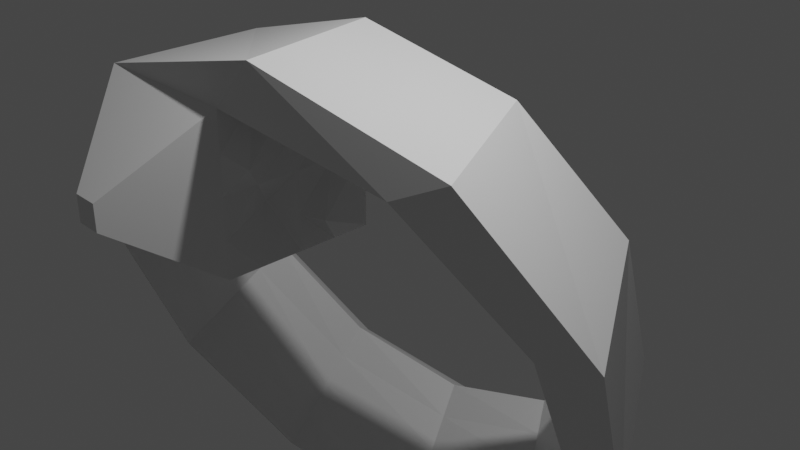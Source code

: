 # Source: lab6.blend  (saved by Blender 2.80.75; exported with 4.5.12 LTS)
import bpy
from mathutils import Matrix  # noqa: F401  (used for matrix-valued properties, if any)

bpy.ops.wm.read_factory_settings(use_empty=True)
scene = bpy.context.scene
scene.name = 'Scene'

# ---- collections
col_collection = bpy.data.collections.new('Collection'); scene.collection.children.link(col_collection)

# ---- materials (node trees are filled in below, after node groups)
mat_material = bpy.data.materials.new('Material')
mat_material.alpha_threshold = 0.0
mat_material.use_transparent_shadow = False
mat_material.line_color = (0.0, 0.0, 0.0, 1.0)

# ---- material node trees
mat_material.use_nodes = True; mat_material.node_tree.nodes.clear()
_N = mat_material.node_tree.nodes; _L = mat_material.node_tree.links
n0 = _N.new('ShaderNodeOutputMaterial'); n0.name = 'Material Output'; n0.location = (300, 300)
n1 = _N.new('ShaderNodeBsdfPrincipled'); n1.name = 'Principled BSDF'; n1.location = (10, 300)
n1.distribution = 'GGX'
n1.subsurface_method = 'BURLEY'
n1.inputs[2].default_value = 0.4
n1.inputs[3].default_value = 1.45
n1.inputs[27].default_value = (0.0, 0.0, 0.0, 1.0)
n1.inputs[28].default_value = 1.0
_L.new(n1.outputs[0], n0.inputs[0])
n0.is_active_output = True

# ---- world
world_world = bpy.data.worlds.new('World'); scene.world = world_world
world_world.use_nodes = True; world_world.node_tree.nodes.clear()
_N = world_world.node_tree.nodes; _L = world_world.node_tree.links
n0 = _N.new('ShaderNodeOutputWorld'); n0.name = 'World Output'; n0.location = (300, 300)
n1 = _N.new('ShaderNodeBackground'); n1.name = 'Background'; n1.location = (10, 300)
n1.inputs[0].default_value = (0.05088, 0.05088, 0.05088, 1.0)
_L.new(n1.outputs[0], n0.inputs[0])
n0.is_active_output = True
world_world.color = (0.05088, 0.05088, 0.05088)
world_world.use_sun_shadow = False
world_world.sun_shadow_jitter_overblur = 0.0

# ---- cameras
cam_camera = bpy.data.cameras.new('Camera')
cam_camera.clip_end = 100.0
cam_camera.ortho_scale = 7.314

# ---- lights
light_light = bpy.data.lights.new('Light', 'POINT')
light_light.transmission_factor = 0.0
light_light.energy = 1000.0
light_light.shadow_soft_size = 0.1
light_light.shadow_maximum_resolution = 0.006
light_light.use_absolute_resolution = True

# ---- meshes
me_cube = bpy.data.meshes.new('Cube')
me_cube.from_pydata([(1.0, 1.0, 1.0), (1.0, 1.0, -1.0), (1.0, -1.0, 1.0), (1.0, -1.0, -1.0), (-1.0, 1.0, 1.0), (-1.0, 1.0, -1.0), (-1.0, -1.0, 1.0), (-1.0, -1.0, -1.0), (1.0, -0.5576, -1.0), (1.0, -0.5442, 1.0), (1.0, -5.96e-08, -1.0), (1.0, 2.384e-07, 1.0), (1.0, 0.5034, -1.0), (1.0, 0.5034, 1.0), (1.0, -1.0, -0.5157), (0.8097, -0.3144, -0.3343), (1.0, 1.256e-08, -0.5157), (1.174, 0.2248, -0.6257), (1.0, 1.0, -0.5157), (1.0, -0.5509, 0.01004), (1.0, 1.0, 0.003937), (1.0, -1.0, 0.01181), (1.0, 0.5034, 0.005892), (1.0, 9.058e-08, 0.007874), (1.0, -1.0, 0.5), (1.0, 1.0, 0.4921), (1.0, 1.633e-07, 0.496), (1.194, -0.7796, 0.3021), (0.852, 0.7133, 0.6134), (0.1915, -2.242, -0.1664), (0.1915, -2.242, 0.1655), (0.5234, -2.242, -0.08607), (0.5234, -2.242, -0.1664), (0.5234, -2.242, 0.1655), (0.5234, -2.242, 0.001491), (0.5234, -2.242, 0.08252), (2.575, 1.442, 0.4356), (3.015, -0.5091, 0.4783), (0.9296, 1.095, 1.518), (1.369, -0.856, 1.56), (2.915, -0.0646, 0.4686), (2.795, 0.4662, 0.457), (2.684, 0.9572, 0.4462), (3.479, 2.069, -0.9007), (4.291, 0.2479, -1.061), (2.768, 1.592, 0.907), (3.58, -0.2283, 0.7468), (4.106, 0.6628, -1.024), (3.885, 1.158, -0.9808), (3.681, 1.616, -0.9405), (3.385, 2.654, -2.526), (4.369, 0.9977, -3.062), (3.852, 2.313, -0.6119), (4.836, 0.6565, -1.147), (4.145, 1.375, -2.94), (3.877, 1.826, -2.794), (3.629, 2.243, -2.659), (2.327, 2.988, -3.855), (3.22, 1.47, -4.802), (3.789, 2.997, -2.49), (4.682, 1.479, -3.438), (3.016, 1.816, -4.586), (2.773, 2.229, -4.328), (2.548, 2.611, -4.09), (0.6864, 2.948, -4.406), (1.259, 1.493, -5.653), (2.603, 3.397, -4.05), (3.175, 1.942, -5.298), (1.128, 1.825, -5.369), (0.9725, 2.221, -5.03), (0.8285, 2.587, -4.716), (-0.9434, 2.55, -3.981), (-0.8066, 1.06, -5.308), (0.7213, 3.369, -4.729), (0.8581, 1.879, -6.056), (-0.8378, 1.4, -5.006), (-0.875, 1.805, -4.645), (-0.9095, 2.18, -4.311), (-1.975, 1.937, -2.734), (-2.23, 0.3267, -3.892), (-1.176, 2.922, -4.28), (-1.432, 1.312, -5.438), (-2.172, 0.6937, -3.628), (-2.102, 1.132, -3.313), (-2.038, 1.537, -3.021), (-2.035, 1.331, -1.114), (-2.498, -0.4425, -1.915), (-2.404, 2.219, -2.867), (-2.868, 0.4459, -3.668), (-2.393, -0.03844, -1.732), (-2.266, 0.4441, -1.514), (-2.15, 0.8904, -1.313), (-1.102, 0.9494, 0.2935), (-1.514, -0.9696, -0.09113), (-2.52, 1.513, -0.9995), (-2.932, -0.4063, -1.384), (-1.42, -0.5323, -0.003481), (-1.308, -0.0101, 0.1012), (-1.204, 0.4729, 0.198)], [], [(11, 13, 42, 41), (7, 3, 32, 29), (7, 6, 4, 5), (5, 1, 12, 10, 8, 3, 7), (1, 18, 17, 12), (5, 4, 0, 25, 20, 18, 1), (8, 15, 14, 3), (10, 16, 15, 8), (12, 17, 16, 10), (14, 15, 19, 21), (15, 16, 23, 19), (17, 18, 20, 22), (16, 17, 22, 23), (23, 22, 28, 26), (21, 19, 27, 24), (19, 23, 26, 27), (22, 20, 25, 28), (27, 26, 11, 9), (28, 25, 0, 13), (26, 28, 13, 11), (24, 27, 9, 2), (32, 31, 34, 35, 33, 30, 29), (24, 2, 33, 35), (2, 6, 30, 33), (3, 14, 31, 32), (6, 7, 29, 30), (21, 24, 35, 34), (14, 21, 34, 31), (41, 42, 49, 48), (0, 4, 38, 36), (13, 0, 36, 42), (6, 2, 37, 39), (9, 11, 41, 40), (4, 6, 39, 38), (2, 9, 40, 37), (49, 43, 50, 56), (36, 38, 45, 43), (37, 40, 47, 44), (42, 36, 43, 49), (40, 41, 48, 47), (38, 39, 46, 45), (39, 37, 44, 46), (50, 52, 59, 57), (47, 48, 55, 54), (45, 46, 53, 52), (46, 44, 51, 53), (48, 49, 56, 55), (43, 45, 52, 50), (44, 47, 54, 51), (60, 58, 65, 67), (51, 54, 61, 58), (56, 50, 57, 63), (54, 55, 62, 61), (52, 53, 60, 59), (53, 51, 58, 60), (55, 56, 63, 62), (70, 64, 71, 77), (62, 63, 70, 69), (57, 59, 66, 64), (58, 61, 68, 65), (63, 57, 64, 70), (61, 62, 69, 68), (59, 60, 67, 66), (76, 77, 84, 83), (68, 69, 76, 75), (66, 67, 74, 73), (67, 65, 72, 74), (69, 70, 77, 76), (64, 66, 73, 71), (65, 68, 75, 72), (80, 81, 88, 87), (71, 73, 80, 78), (72, 75, 82, 79), (77, 71, 78, 84), (75, 76, 83, 82), (73, 74, 81, 80), (74, 72, 79, 81), (91, 85, 92, 98), (81, 79, 86, 88), (83, 84, 91, 90), (78, 80, 87, 85), (79, 82, 89, 86), (84, 78, 85, 91), (82, 83, 90, 89), (92, 94, 95, 93, 96, 97, 98), (89, 90, 97, 96), (87, 88, 95, 94), (88, 86, 93, 95), (90, 91, 98, 97), (85, 87, 94, 92), (86, 89, 96, 93)])
_uv = me_cube.uv_layers.new(name='UVMap')
_uv.uv.foreach_set('vector', [0.375, 0.625, 0.375, 0.5621, 0.375, 0.5621, 0.375, 0.625, 0.375, 1.0, 0.625, 1.0, 0.625, 1.0, 0.375, 1.0, 0.375, 0.5, 0.625, 0.5, 0.625, 0.75, 0.375, 0.75, 0.375, 0.75, 0.625, 0.75, 0.625, 0.8121, 0.625, 0.875, 0.625, 0.9447, 0.625, 1.0, 0.375, 1.0, 0.125, 0.5, 0.1855, 0.5, 0.1855, 0.5621, 0.125, 0.5621, 0.625, 0.5, 0.875, 0.5, 0.875, 0.75, 0.8115, 0.75, 0.7505, 0.75, 0.6855, 0.75, 0.625, 0.75, 0.125, 0.6947, 0.1855, 0.6943, 0.1855, 0.75, 0.125, 0.75, 0.125, 0.625, 0.1855, 0.625, 0.1855, 0.6943, 0.125, 0.6947, 0.125, 0.5621, 0.1855, 0.5621, 0.1855, 0.625, 0.125, 0.625, 0.1855, 0.75, 0.1855, 0.6943, 0.2513, 0.6939, 0.2515, 0.75, 0.1855, 0.6943, 0.1855, 0.625, 0.251, 0.625, 0.2513, 0.6939, 0.1855, 0.5621, 0.1855, 0.5, 0.2505, 0.5, 0.2507, 0.5621, 0.1855, 0.625, 0.1855, 0.5621, 0.2507, 0.5621, 0.251, 0.625, 0.251, 0.625, 0.2507, 0.5621, 0.3118, 0.5621, 0.312, 0.625, 0.2515, 0.75, 0.2513, 0.6939, 0.3123, 0.6934, 0.3125, 0.75, 0.2513, 0.6939, 0.251, 0.625, 0.312, 0.625, 0.3123, 0.6934, 0.2507, 0.5621, 0.2505, 0.5, 0.3115, 0.5, 0.3118, 0.5621, 0.3123, 0.6934, 0.312, 0.625, 0.375, 0.625, 0.375, 0.693, 0.3118, 0.5621, 0.3115, 0.5, 0.375, 0.5, 0.375, 0.5621, 0.312, 0.625, 0.3118, 0.5621, 0.375, 0.5621, 0.375, 0.625, 0.3125, 0.75, 0.3123, 0.6934, 0.375, 0.693, 0.375, 0.75, 0.375, 0.25, 0.4355, 0.25, 0.5015, 0.25, 0.5625, 0.25, 0.625, 0.25, 0.625, 0.5, 0.375, 0.5, 0.3125, 0.75, 0.375, 0.75, 0.375, 0.75, 0.3125, 0.75, 0.375, 0.25, 0.625, 0.25, 0.625, 0.25, 0.375, 0.25, 0.125, 0.75, 0.1855, 0.75, 0.1855, 0.75, 0.125, 0.75, 0.625, 0.5, 0.375, 0.5, 0.375, 0.5, 0.625, 0.5, 0.2515, 0.75, 0.3125, 0.75, 0.3125, 0.75, 0.2515, 0.75, 0.1855, 0.75, 0.2515, 0.75, 0.2515, 0.75, 0.1855, 0.75, 0.375, 0.625, 0.375, 0.5621, 0.375, 0.5621, 0.375, 0.625, 0.875, 0.75, 0.875, 0.5, 0.875, 0.5, 0.875, 0.75, 0.375, 0.5621, 0.375, 0.5, 0.375, 0.5, 0.375, 0.5621, 0.625, 0.25, 0.375, 0.25, 0.375, 0.25, 0.625, 0.25, 0.375, 0.693, 0.375, 0.625, 0.375, 0.625, 0.375, 0.693, 0.625, 0.75, 0.625, 0.5, 0.625, 0.5, 0.625, 0.75, 0.375, 0.75, 0.375, 0.693, 0.375, 0.693, 0.375, 0.75, 0.375, 0.5621, 0.375, 0.5, 0.375, 0.5, 0.375, 0.5621, 0.875, 0.75, 0.875, 0.5, 0.875, 0.5, 0.875, 0.75, 0.375, 0.75, 0.375, 0.693, 0.375, 0.693, 0.375, 0.75, 0.375, 0.5621, 0.375, 0.5, 0.375, 0.5, 0.375, 0.5621, 0.375, 0.693, 0.375, 0.625, 0.375, 0.625, 0.375, 0.693, 0.625, 0.75, 0.625, 0.5, 0.625, 0.5, 0.625, 0.75, 0.625, 0.25, 0.375, 0.25, 0.375, 0.25, 0.625, 0.25, 0.875, 0.75, 0.875, 0.5, 0.875, 0.5, 0.875, 0.75, 0.375, 0.693, 0.375, 0.625, 0.375, 0.625, 0.375, 0.693, 0.625, 0.75, 0.625, 0.5, 0.625, 0.5, 0.625, 0.75, 0.625, 0.25, 0.375, 0.25, 0.375, 0.25, 0.625, 0.25, 0.375, 0.625, 0.375, 0.5621, 0.375, 0.5621, 0.375, 0.625, 0.875, 0.75, 0.875, 0.5, 0.875, 0.5, 0.875, 0.75, 0.375, 0.75, 0.375, 0.693, 0.375, 0.693, 0.375, 0.75, 0.625, 0.25, 0.375, 0.25, 0.375, 0.25, 0.625, 0.25, 0.375, 0.75, 0.375, 0.693, 0.375, 0.693, 0.375, 0.75, 0.375, 0.5621, 0.375, 0.5, 0.375, 0.5, 0.375, 0.5621, 0.375, 0.693, 0.375, 0.625, 0.375, 0.625, 0.375, 0.693, 0.625, 0.75, 0.625, 0.5, 0.625, 0.5, 0.625, 0.75, 0.625, 0.25, 0.375, 0.25, 0.375, 0.25, 0.625, 0.25, 0.375, 0.625, 0.375, 0.5621, 0.375, 0.5621, 0.375, 0.625, 0.375, 0.5621, 0.375, 0.5, 0.375, 0.5, 0.375, 0.5621, 0.375, 0.625, 0.375, 0.5621, 0.375, 0.5621, 0.375, 0.625, 0.875, 0.75, 0.875, 0.5, 0.875, 0.5, 0.875, 0.75, 0.375, 0.75, 0.375, 0.693, 0.375, 0.693, 0.375, 0.75, 0.375, 0.5621, 0.375, 0.5, 0.375, 0.5, 0.375, 0.5621, 0.375, 0.693, 0.375, 0.625, 0.375, 0.625, 0.375, 0.693, 0.625, 0.75, 0.625, 0.5, 0.625, 0.5, 0.625, 0.75, 0.375, 0.625, 0.375, 0.5621, 0.375, 0.5621, 0.375, 0.625, 0.375, 0.693, 0.375, 0.625, 0.375, 0.625, 0.375, 0.693, 0.625, 0.75, 0.625, 0.5, 0.625, 0.5, 0.625, 0.75, 0.625, 0.25, 0.375, 0.25, 0.375, 0.25, 0.625, 0.25, 0.375, 0.625, 0.375, 0.5621, 0.375, 0.5621, 0.375, 0.625, 0.875, 0.75, 0.875, 0.5, 0.875, 0.5, 0.875, 0.75, 0.375, 0.75, 0.375, 0.693, 0.375, 0.693, 0.375, 0.75, 0.625, 0.75, 0.625, 0.5, 0.625, 0.5, 0.625, 0.75, 0.875, 0.75, 0.875, 0.5, 0.875, 0.5, 0.875, 0.75, 0.375, 0.75, 0.375, 0.693, 0.375, 0.693, 0.375, 0.75, 0.375, 0.5621, 0.375, 0.5, 0.375, 0.5, 0.375, 0.5621, 0.375, 0.693, 0.375, 0.625, 0.375, 0.625, 0.375, 0.693, 0.625, 0.75, 0.625, 0.5, 0.625, 0.5, 0.625, 0.75, 0.625, 0.25, 0.375, 0.25, 0.375, 0.25, 0.625, 0.25, 0.375, 0.5621, 0.375, 0.5, 0.375, 0.5, 0.375, 0.5621, 0.625, 0.25, 0.375, 0.25, 0.375, 0.25, 0.625, 0.25, 0.375, 0.625, 0.375, 0.5621, 0.375, 0.5621, 0.375, 0.625, 0.875, 0.75, 0.875, 0.5, 0.875, 0.5, 0.875, 0.75, 0.375, 0.75, 0.375, 0.693, 0.375, 0.693, 0.375, 0.75, 0.375, 0.5621, 0.375, 0.5, 0.375, 0.5, 0.375, 0.5621, 0.375, 0.693, 0.375, 0.625, 0.375, 0.625, 0.375, 0.693, 0.375, 0.0, 0.625, 0.0, 0.625, 0.25, 0.375, 0.25, 0.375, 0.193, 0.375, 0.125, 0.375, 0.06207, 0.375, 0.693, 0.375, 0.625, 0.375, 0.625, 0.375, 0.693, 0.625, 0.75, 0.625, 0.5, 0.625, 0.5, 0.625, 0.75, 0.625, 0.25, 0.375, 0.25, 0.375, 0.25, 0.625, 0.25, 0.375, 0.625, 0.375, 0.5621, 0.375, 0.5621, 0.375, 0.625, 0.875, 0.75, 0.875, 0.5, 0.875, 0.5, 0.875, 0.75, 0.375, 0.75, 0.375, 0.693, 0.375, 0.693, 0.375, 0.75])
me_cube.materials.append(mat_material)
me_cube.use_remesh_preserve_volume = False
me_cube.use_remesh_preserve_attributes = False
me_cube.use_mirror_vertex_groups = False
me_cube.update()

# ---- objects
ob_cube = bpy.data.objects.new('Cube', me_cube)
ob_light = bpy.data.objects.new('Light', light_light)
ob_camera = bpy.data.objects.new('Camera', cam_camera)

# ---- transforms, parenting, visibility, modifiers, constraints
ob_cube.location = (0.0, 0.0, 0.0)
ob_cube.lock_rotations_4d = False
ob_cube.empty_display_type = 'ARROWS'
ob_cube.lineart.crease_threshold = 0.0
ob_light.location = (4.076, 1.005, 5.904)
ob_light.rotation_euler = (0.6503, 0.05522, 1.866)
ob_light.lock_rotations_4d = False
ob_light.empty_display_type = 'ARROWS'
ob_light.color = (0.0, 0.0, 0.0, 0.0)
ob_light.lineart.crease_threshold = 0.0
ob_camera.location = (10.0, -6.926, 4.958)
ob_camera.rotation_euler = (1.109, 0.0, 0.8149)
ob_camera.lock_rotations_4d = False
ob_camera.empty_display_type = 'ARROWS'
ob_camera.color = (0.0, 0.0, 0.0, 0.0)
ob_camera.display_type = 'WIRE'
ob_camera.lineart.crease_threshold = 0.0

# ---- collection membership
col_collection.objects.link(ob_cube)
col_collection.objects.link(ob_light)
col_collection.objects.link(ob_camera)

# ---- scene / render settings (as saved in the file)
scene.camera = ob_camera
scene.frame_start = 1; scene.frame_end = 250; scene.frame_set(1)
scene.render.engine = 'BLENDER_EEVEE_NEXT'
scene.cycles.use_denoising = False
scene.cycles.samples = 128
scene.cycles.sampling_pattern = 'TABULATED_SOBOL'
scene.cycles.use_adaptive_sampling = False
scene.cycles.use_light_tree = False
scene.view_settings.view_transform = 'Filmic'
bpy.context.view_layer.update()
